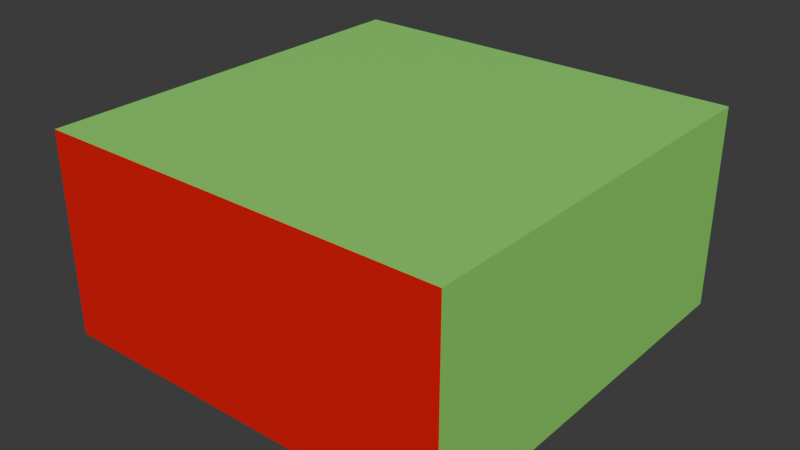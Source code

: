 # Source: Setup.blend  (saved by Blender 4.5.90; exported with 4.5.12 LTS)
import bpy
from mathutils import Matrix  # noqa: F401  (used for matrix-valued properties, if any)

bpy.ops.wm.read_factory_settings(use_empty=True)
scene = bpy.context.scene
scene.name = 'Scene'

# ---- collections
col_collection = bpy.data.collections.new('Collection'); scene.collection.children.link(col_collection)

# ---- materials (node trees are filled in below, after node groups)
mat_table_m = bpy.data.materials.new('Table_M')
mat_material_001 = bpy.data.materials.new('Material.001')
mat_frontcard_m = bpy.data.materials.new('FrontCard_M')
mat_room = bpy.data.materials.new('Room')
mat_floor = bpy.data.materials.new('Floor')
mat_blue_m = bpy.data.materials.new('Blue_M')
mat_red_m = bpy.data.materials.new('Red_M')
mat_score1_m = bpy.data.materials.new('Score1_M')
mat_score2_m = bpy.data.materials.new('Score2_M')

# ---- material node trees
mat_table_m.use_nodes = True; mat_table_m.node_tree.nodes.clear()
_N = mat_table_m.node_tree.nodes; _L = mat_table_m.node_tree.links
n0 = _N.new('ShaderNodeBsdfPrincipled'); n0.name = 'Principled BSDF'; n0.location = (-200, 100)
n0.inputs[0].default_value = (0.1542, 0.02631, 0.0, 1.0)
n0.inputs[1].default_value = 0.05
n0.inputs[2].default_value = 0.6
n0.inputs[3].default_value = 1.2
n1 = _N.new('ShaderNodeOutputMaterial'); n1.name = 'Material Output'; n1.location = (200, 100)
_L.new(n0.outputs[0], n1.inputs[0])
n1.is_active_output = True
mat_material_001.use_nodes = True; mat_material_001.node_tree.nodes.clear()
_N = mat_material_001.node_tree.nodes; _L = mat_material_001.node_tree.links
n0 = _N.new('ShaderNodeBsdfPrincipled'); n0.name = 'Principled BSDF'; n0.location = (-200, 100)
n0.inputs[0].default_value = (0.04069, 0.005757, 0.8014, 1.0)
n1 = _N.new('ShaderNodeOutputMaterial'); n1.name = 'Material Output'; n1.location = (200, 100)
_L.new(n0.outputs[0], n1.inputs[0])
n1.is_active_output = True
mat_frontcard_m.use_nodes = True; mat_frontcard_m.node_tree.nodes.clear()
_N = mat_frontcard_m.node_tree.nodes; _L = mat_frontcard_m.node_tree.links
n0 = _N.new('ShaderNodeBsdfPrincipled'); n0.name = 'Principled BSDF'; n0.location = (-200, 100)
n0.inputs[0].default_value = (0.8004, 0.8004, 0.8004, 1.0)
n1 = _N.new('ShaderNodeOutputMaterial'); n1.name = 'Material Output'; n1.location = (200, 100)
_L.new(n0.outputs[0], n1.inputs[0])
n1.is_active_output = True
mat_room.use_nodes = True; mat_room.node_tree.nodes.clear()
_N = mat_room.node_tree.nodes; _L = mat_room.node_tree.links
n0 = _N.new('ShaderNodeBsdfPrincipled'); n0.name = 'Principled BSDF'; n0.location = (-200, 100)
n0.inputs[0].default_value = (0.2709, 0.8003, 0.1411, 1.0)
n1 = _N.new('ShaderNodeOutputMaterial'); n1.name = 'Material Output'; n1.location = (200, 100)
_L.new(n0.outputs[0], n1.inputs[0])
n1.is_active_output = True
mat_floor.use_nodes = True; mat_floor.node_tree.nodes.clear()
_N = mat_floor.node_tree.nodes; _L = mat_floor.node_tree.links
n0 = _N.new('ShaderNodeBsdfPrincipled'); n0.name = 'Principled BSDF'; n0.location = (-200, 100)
n0.inputs[0].default_value = (0.02253, 0.02286, 0.04922, 1.0)
n1 = _N.new('ShaderNodeOutputMaterial'); n1.name = 'Material Output'; n1.location = (200, 100)
_L.new(n0.outputs[0], n1.inputs[0])
n1.is_active_output = True
mat_blue_m.use_nodes = True; mat_blue_m.node_tree.nodes.clear()
_N = mat_blue_m.node_tree.nodes; _L = mat_blue_m.node_tree.links
n0 = _N.new('ShaderNodeBsdfPrincipled'); n0.name = 'Principled BSDF'; n0.location = (-200, 100)
n0.inputs[0].default_value = (0.0002982, 0.0, 0.8001, 1.0)
n1 = _N.new('ShaderNodeOutputMaterial'); n1.name = 'Material Output'; n1.location = (200, 100)
_L.new(n0.outputs[0], n1.inputs[0])
n1.is_active_output = True
mat_red_m.use_nodes = True; mat_red_m.node_tree.nodes.clear()
_N = mat_red_m.node_tree.nodes; _L = mat_red_m.node_tree.links
n0 = _N.new('ShaderNodeBsdfPrincipled'); n0.name = 'Principled BSDF'; n0.location = (-200, 100)
n0.inputs[0].default_value = (0.8002, 0.0, 0.001402, 1.0)
n1 = _N.new('ShaderNodeOutputMaterial'); n1.name = 'Material Output'; n1.location = (200, 100)
_L.new(n0.outputs[0], n1.inputs[0])
n1.is_active_output = True
mat_score1_m.use_nodes = True; mat_score1_m.node_tree.nodes.clear()
_N = mat_score1_m.node_tree.nodes; _L = mat_score1_m.node_tree.links
n0 = _N.new('ShaderNodeBsdfPrincipled'); n0.name = 'Principled BSDF'; n0.location = (-200, 100)
n0.inputs[0].default_value = (0.1107, 0.01117, 0.003541, 1.0)
n1 = _N.new('ShaderNodeOutputMaterial'); n1.name = 'Material Output'; n1.location = (200, 100)
_L.new(n0.outputs[0], n1.inputs[0])
n1.is_active_output = True
mat_score2_m.use_nodes = True; mat_score2_m.node_tree.nodes.clear()
_N = mat_score2_m.node_tree.nodes; _L = mat_score2_m.node_tree.links
n0 = _N.new('ShaderNodeBsdfPrincipled'); n0.name = 'Principled BSDF'; n0.location = (-200, 100)
n0.inputs[0].default_value = (0.4446, 0.4987, 0.8004, 1.0)
n1 = _N.new('ShaderNodeOutputMaterial'); n1.name = 'Material Output'; n1.location = (200, 100)
_L.new(n0.outputs[0], n1.inputs[0])
n1.is_active_output = True

# ---- world
world_world = bpy.data.worlds.new('World'); scene.world = world_world
world_world.use_nodes = True; world_world.node_tree.nodes.clear()
_N = world_world.node_tree.nodes; _L = world_world.node_tree.links
n0 = _N.new('ShaderNodeOutputWorld'); n0.name = 'World Output'; n0.location = (200, 100)
n1 = _N.new('ShaderNodeBackground'); n1.name = 'Background'; n1.location = (-200, 100)
n1.inputs[0].default_value = (0.05088, 0.05088, 0.05088, 1.0)
_L.new(n1.outputs[0], n0.inputs[0])
n0.is_active_output = True
world_world.color = (0.05088, 0.05088, 0.05088)
world_world.sun_shadow_jitter_overblur = 0.0

# ---- meshes
me_cube_001 = bpy.data.meshes.new('Cube.001')
me_cube_001.from_pydata([(-1.0, 2.238, 0.989), (0.0, 1.49e-08, 1.189), (0.0, 1.49e-08, 0.989), (-0.75, 1.678, 0.989), (-0.75, 2.238, 1.192e-07), (-1.0, 2.238, 1.192e-07), (-1.0, 1.678, 1.192e-07), (-0.75, 1.678, 1.192e-07), (-0.9732, 2.211, 1.189), (-1.0, 2.238, 1.162), (-0.9732, 1.49e-08, 1.189), (-1.0, 1.49e-08, 1.162), (0.0, 2.238, 1.162), (0.0, 2.211, 1.189), (-1.0, 1.49e-08, 1.069), (-0.9198, 1.49e-08, 0.989), (0.0, 2.158, 0.989), (0.0, 2.238, 1.069), (-0.75, 2.238, 1.069), (-0.75, 2.158, 0.989), (-0.75, 2.238, 0.9088), (-0.9198, 1.678, 0.989), (-1.0, 1.678, 1.069), (-1.0, 1.678, 0.9088), (1.0, 2.238, 0.989), (0.75, 1.678, 0.989), (0.75, 2.238, 1.192e-07), (1.0, 2.238, 1.192e-07), (1.0, 1.678, 1.192e-07), (0.75, 1.678, 1.192e-07), (0.9732, 2.211, 1.189), (1.0, 2.238, 1.162), (0.9732, 1.49e-08, 1.189), (1.0, 1.49e-08, 1.162), (1.0, 1.49e-08, 1.069), (0.9198, 1.49e-08, 0.989), (0.75, 2.238, 1.069), (0.75, 2.158, 0.989), (0.75, 2.238, 0.9088), (0.9198, 1.678, 0.989), (1.0, 1.678, 1.069), (1.0, 1.678, 0.9088), (-1.0, -2.238, 0.989), (-0.75, -1.678, 0.989), (-0.75, -2.238, 1.192e-07), (-1.0, -2.238, 1.192e-07), (-1.0, -1.678, 1.192e-07), (-0.75, -1.678, 1.192e-07), (-0.9732, -2.211, 1.189), (-1.0, -2.238, 1.162), (0.0, -2.238, 1.162), (0.0, -2.211, 1.189), (0.0, -2.158, 0.989), (0.0, -2.238, 1.069), (-0.75, -2.238, 1.069), (-0.75, -2.158, 0.989), (-0.75, -2.238, 0.9088), (-0.9198, -1.678, 0.989), (-1.0, -1.678, 1.069), (-1.0, -1.678, 0.9088), (1.0, -2.238, 0.989), (0.75, -1.678, 0.989), (0.75, -2.238, 1.192e-07), (1.0, -2.238, 1.192e-07), (1.0, -1.678, 1.192e-07), (0.75, -1.678, 1.192e-07), (0.9732, -2.211, 1.189), (1.0, -2.238, 1.162), (0.75, -2.238, 1.069), (0.75, -2.158, 0.989), (0.75, -2.238, 0.9088), (0.9198, -1.678, 0.989), (1.0, -1.678, 1.069), (1.0, -1.678, 0.9088)], [], [(5, 4, 7, 6), (10, 8, 9, 11), (8, 13, 12, 9), (13, 8, 10, 1), (18, 19, 20), (21, 22, 23), (21, 15, 14, 22), (16, 19, 18, 17), (14, 11, 9, 0, 22), (2, 15, 21, 3, 19, 16), (0, 9, 12, 17, 18), (20, 19, 3, 7, 4), (0, 18, 20, 4, 5), (23, 22, 0, 5, 6), (3, 21, 23, 6, 7), (27, 28, 29, 26), (32, 33, 31, 30), (30, 31, 12, 13), (13, 1, 32, 30), (36, 38, 37), (39, 41, 40), (39, 40, 34, 35), (16, 17, 36, 37), (34, 40, 24, 31, 33), (2, 16, 37, 25, 39, 35), (24, 36, 17, 12, 31), (38, 26, 29, 25, 37), (24, 27, 26, 38, 36), (41, 28, 27, 24, 40), (25, 29, 28, 41, 39), (45, 46, 47, 44), (10, 11, 49, 48), (48, 49, 50, 51), (51, 1, 10, 48), (54, 56, 55), (57, 59, 58), (57, 58, 14, 15), (52, 53, 54, 55), (14, 58, 42, 49, 11), (2, 52, 55, 43, 57, 15), (42, 54, 53, 50, 49), (56, 44, 47, 43, 55), (42, 45, 44, 56, 54), (59, 46, 45, 42, 58), (43, 47, 46, 59, 57), (63, 62, 65, 64), (32, 66, 67, 33), (66, 51, 50, 67), (51, 66, 32, 1), (68, 69, 70), (71, 72, 73), (71, 35, 34, 72), (52, 69, 68, 53), (34, 33, 67, 60, 72), (2, 35, 71, 61, 69, 52), (60, 67, 50, 53, 68), (70, 69, 61, 65, 62), (60, 68, 70, 62, 63), (73, 72, 60, 63, 64), (61, 71, 73, 64, 65)])
_uv = me_cube_001.uv_layers.new(name='UVMap')
_uv.uv.foreach_set('vector', [0.125, 0.5, 0.1562, 0.5, 0.1562, 0.5312, 0.125, 0.5312, 0.8716, 0.625, 0.8716, 0.5015, 0.875, 0.5, 0.875, 0.625, 0.8716, 0.5015, 0.75, 0.5015, 0.75, 0.5, 0.875, 0.5, 0.75, 0.5015, 0.8716, 0.5015, 0.8716, 0.625, 0.75, 0.625, 0.1563, 0.5, 0.1562, 0.5045, 0.1562, 0.5, 0.135, 0.5312, 0.125, 0.5312, 0.125, 0.5312, 0.135, 0.5312, 0.135, 0.625, 0.125, 0.625, 0.125, 0.5312, 0.25, 0.5045, 0.1562, 0.5045, 0.1563, 0.5, 0.25, 0.5, 0.4752, 0.125, 0.5915, 0.125, 0.5915, 0.25, 0.375, 0.25, 0.4037, 0.2187, 0.25, 0.625, 0.135, 0.625, 0.135, 0.5312, 0.1562, 0.5312, 0.1562, 0.5045, 0.25, 0.5045, 0.375, 0.25, 0.5915, 0.25, 0.5915, 0.375, 0.4752, 0.375, 0.4037, 0.2812, 0.1562, 0.5, 0.1562, 0.5045, 0.1562, 0.5312, 0.1562, 0.5312, 0.1562, 0.5, 0.375, 0.25, 0.4037, 0.2812, 0.375, 0.2812, 0.375, 0.2812, 0.375, 0.25, 0.375, 0.2188, 0.4037, 0.2187, 0.375, 0.25, 0.375, 0.25, 0.375, 0.2188, 0.1562, 0.5312, 0.135, 0.5312, 0.125, 0.5312, 0.125, 0.5312, 0.1562, 0.5312, 0.125, 0.5, 0.125, 0.5312, 0.1562, 0.5312, 0.1562, 0.5, 0.8716, 0.625, 0.875, 0.625, 0.875, 0.5, 0.8716, 0.5015, 0.8716, 0.5015, 0.875, 0.5, 0.75, 0.5, 0.75, 0.5015, 0.75, 0.5015, 0.75, 0.625, 0.8716, 0.625, 0.8716, 0.5015, 0.1563, 0.5, 0.1562, 0.5, 0.1562, 0.5045, 0.135, 0.5312, 0.125, 0.5312, 0.125, 0.5312, 0.135, 0.5312, 0.125, 0.5312, 0.125, 0.625, 0.135, 0.625, 0.25, 0.5045, 0.25, 0.5, 0.1563, 0.5, 0.1562, 0.5045, 0.4752, 0.125, 0.4037, 0.2187, 0.375, 0.25, 0.5915, 0.25, 0.5915, 0.125, 0.25, 0.625, 0.25, 0.5045, 0.1562, 0.5045, 0.1562, 0.5312, 0.135, 0.5312, 0.135, 0.625, 0.375, 0.25, 0.4037, 0.2812, 0.4752, 0.375, 0.5915, 0.375, 0.5915, 0.25, 0.1562, 0.5, 0.1562, 0.5, 0.1562, 0.5312, 0.1562, 0.5312, 0.1562, 0.5045, 0.375, 0.25, 0.375, 0.25, 0.375, 0.2812, 0.375, 0.2812, 0.4037, 0.2812, 0.375, 0.2188, 0.375, 0.2188, 0.375, 0.25, 0.375, 0.25, 0.4037, 0.2187, 0.1562, 0.5312, 0.1562, 0.5312, 0.125, 0.5312, 0.125, 0.5312, 0.135, 0.5312, 0.125, 0.5, 0.125, 0.5312, 0.1562, 0.5312, 0.1562, 0.5, 0.8716, 0.625, 0.875, 0.625, 0.875, 0.5, 0.8716, 0.5015, 0.8716, 0.5015, 0.875, 0.5, 0.75, 0.5, 0.75, 0.5015, 0.75, 0.5015, 0.75, 0.625, 0.8716, 0.625, 0.8716, 0.5015, 0.1563, 0.5, 0.1562, 0.5, 0.1562, 0.5045, 0.135, 0.5312, 0.125, 0.5312, 0.125, 0.5312, 0.135, 0.5312, 0.125, 0.5312, 0.125, 0.625, 0.135, 0.625, 0.25, 0.5045, 0.25, 0.5, 0.1563, 0.5, 0.1562, 0.5045, 0.4752, 0.125, 0.4037, 0.2187, 0.375, 0.25, 0.5915, 0.25, 0.5915, 0.125, 0.25, 0.625, 0.25, 0.5045, 0.1562, 0.5045, 0.1562, 0.5312, 0.135, 0.5312, 0.135, 0.625, 0.375, 0.25, 0.4037, 0.2812, 0.4752, 0.375, 0.5915, 0.375, 0.5915, 0.25, 0.1562, 0.5, 0.1562, 0.5, 0.1562, 0.5312, 0.1562, 0.5312, 0.1562, 0.5045, 0.375, 0.25, 0.375, 0.25, 0.375, 0.2812, 0.375, 0.2812, 0.4037, 0.2812, 0.375, 0.2188, 0.375, 0.2188, 0.375, 0.25, 0.375, 0.25, 0.4037, 0.2187, 0.1562, 0.5312, 0.1562, 0.5312, 0.125, 0.5312, 0.125, 0.5312, 0.135, 0.5312, 0.125, 0.5, 0.1562, 0.5, 0.1562, 0.5312, 0.125, 0.5312, 0.8716, 0.625, 0.8716, 0.5015, 0.875, 0.5, 0.875, 0.625, 0.8716, 0.5015, 0.75, 0.5015, 0.75, 0.5, 0.875, 0.5, 0.75, 0.5015, 0.8716, 0.5015, 0.8716, 0.625, 0.75, 0.625, 0.1563, 0.5, 0.1562, 0.5045, 0.1562, 0.5, 0.135, 0.5312, 0.125, 0.5312, 0.125, 0.5312, 0.135, 0.5312, 0.135, 0.625, 0.125, 0.625, 0.125, 0.5312, 0.25, 0.5045, 0.1562, 0.5045, 0.1563, 0.5, 0.25, 0.5, 0.4752, 0.125, 0.5915, 0.125, 0.5915, 0.25, 0.375, 0.25, 0.4037, 0.2187, 0.25, 0.625, 0.135, 0.625, 0.135, 0.5312, 0.1562, 0.5312, 0.1562, 0.5045, 0.25, 0.5045, 0.375, 0.25, 0.5915, 0.25, 0.5915, 0.375, 0.4752, 0.375, 0.4037, 0.2812, 0.1562, 0.5, 0.1562, 0.5045, 0.1562, 0.5312, 0.1562, 0.5312, 0.1562, 0.5, 0.375, 0.25, 0.4037, 0.2812, 0.375, 0.2812, 0.375, 0.2812, 0.375, 0.25, 0.375, 0.2188, 0.4037, 0.2187, 0.375, 0.25, 0.375, 0.25, 0.375, 0.2188, 0.1562, 0.5312, 0.135, 0.5312, 0.125, 0.5312, 0.125, 0.5312, 0.1562, 0.5312])
me_cube_001.materials.append(mat_table_m)
me_cube_001.update()
me_cube_002 = bpy.data.meshes.new('Cube.002')
me_cube_002.from_pydata([(-0.1396, -0.007777, -0.1762), (-0.1396, 0.007777, -0.1762), (0.1396, -0.007777, 0.1762), (0.1396, 0.007777, 0.1762), (-0.0769, -0.007777, 0.1762), (-0.1396, -0.007777, 0.09706), (-0.1396, 0.007777, 0.09706), (-0.0769, 0.007777, 0.1762), (0.0769, -0.007777, -0.1762), (0.1396, -0.007777, -0.09706), (0.1396, 0.007777, -0.09706), (0.0769, 0.007777, -0.1762)], [], [(4, 7, 6, 5), (8, 11, 10, 9), (8, 9, 2, 4, 5, 0), (0, 5, 6, 1), (3, 7, 4, 2), (1, 6, 7, 3, 10, 11), (1, 11, 8, 0), (10, 3, 2, 9)])
me_cube_002.polygons.foreach_set('material_index', [0, 0, 0, 0, 0, 1, 0, 0])
_uv = me_cube_002.uv_layers.new(name='UVMap')
_uv.uv.foreach_set('vector', [0.625, 0.0, 0.625, 0.2921, 0.5688, 0.25, 0.5688, 0.0, 0.3449, 0.7761, 0.3449, 0.4739, 0.4312, 0.5, 0.4312, 0.75, 0.3449, 0.7761, 0.4312, 0.75, 0.625, 0.75, 0.625, 0.9438, 0.5688, 1.0, 0.375, 1.0, 0.375, 0.0, 0.5688, 0.0, 0.5688, 0.25, 0.375, 0.25, 0.625, 0.5, 0.8188, 0.5, 0.8188, 0.75, 0.625, 0.75, 0.375, 0.25, 0.5688, 0.25, 0.625, 0.2921, 0.625, 0.5, 0.4312, 0.5, 0.3449, 0.4739, 0.125, 0.5, 0.3449, 0.4739, 0.3449, 0.7761, 0.125, 0.75, 0.4312, 0.5, 0.625, 0.5, 0.625, 0.75, 0.4312, 0.75])
me_cube_002.materials.append(mat_material_001)
me_cube_002.materials.append(mat_frontcard_m)
me_cube_002.update()
me_cube_003 = bpy.data.meshes.new('Cube.003')
me_cube_003.from_pydata([(-9.972, -9.972, 9.816), (-9.972, -9.972, 0.0), (-9.972, 9.972, 9.816), (-9.972, 9.972, 0.0), (9.972, -9.972, 9.816), (9.972, -9.972, 0.0), (9.972, 9.972, 9.816), (9.972, 9.972, 0.0)], [], [(0, 1, 3, 2), (2, 3, 7, 6), (6, 7, 5, 4), (4, 5, 1, 0), (2, 6, 4, 0), (7, 3, 1, 5)])
me_cube_003.polygons.foreach_set('material_index', [0, 2, 0, 3, 0, 1])
_uv = me_cube_003.uv_layers.new(name='UVMap')
_uv.uv.foreach_set('vector', [0.375, 0.0, 0.625, 0.0, 0.625, 0.25, 0.375, 0.25, 0.375, 0.25, 0.625, 0.25, 0.625, 0.5, 0.375, 0.5, 0.375, 0.5, 0.625, 0.5, 0.625, 0.75, 0.375, 0.75, 0.375, 0.75, 0.625, 0.75, 0.625, 1.0, 0.375, 1.0, 0.125, 0.5, 0.375, 0.5, 0.375, 0.75, 0.125, 0.75, 0.625, 0.5, 0.875, 0.5, 0.875, 0.75, 0.625, 0.75])
me_cube_003.materials.append(mat_room)
me_cube_003.materials.append(mat_floor)
me_cube_003.materials.append(mat_blue_m)
me_cube_003.materials.append(mat_red_m)
me_cube_003.update()
me_cube = bpy.data.meshes.new('Cube')
me_cube.from_pydata([(-0.04152, -0.4508, -0.2515), (-0.04152, 0.4508, -0.2515), (0.06104, -0.4508, -0.2515), (0.06104, 0.4508, -0.2515), (-0.04152, 0.0, -0.2515), (-0.04152, 0.0, 0.1549), (-0.04152, -0.4143, 0.1184), (-0.04152, -0.03646, 0.1184), (-0.04152, -0.03646, -0.2151), (-0.04152, -0.4143, -0.2151), (-0.04152, 0.03646, -0.2151), (-0.04152, 0.03646, 0.1184), (-0.04152, 0.4143, 0.1184), (-0.04152, 0.4143, -0.2151), (-0.002843, -0.4143, 0.1184), (-0.002843, -0.03646, 0.1184), (-0.002843, -0.4143, -0.2151), (-0.002843, -0.03646, -0.2151), (-0.002843, 0.03646, 0.1184), (-0.002843, 0.03646, -0.2151), (-0.002843, 0.4143, -0.2151), (-0.002843, 0.4143, 0.1184), (-0.04152, -0.4508, 0.111), (-0.04152, -0.4069, 0.1549), (-0.04152, -0.4197, 0.1238), (-0.04152, -0.4449, 0.1329), (-0.04152, -0.4288, 0.149), (-0.04152, 0.4069, 0.1549), (-0.04152, 0.4508, 0.111), (-0.04152, 0.4197, 0.1238), (-0.04152, 0.4288, 0.149), (-0.04152, 0.4449, 0.1329), (0.01715, -0.4069, 0.1549), (0.06104, -0.4508, 0.111), (0.03909, -0.4288, 0.149), (0.05516, -0.4449, 0.1329), (0.01715, 0.4069, 0.1549), (0.06104, 0.4508, 0.111), (0.03909, 0.4288, 0.149), (0.05516, 0.4449, 0.1329), (0.06104, 0.4379, -0.2386), (0.06104, 0.4379, 0.09805), (0.06104, -0.4379, 0.09805), (0.06104, -0.4379, -0.2386), (0.05625, 0.4379, 0.09805), (0.05625, 0.4379, -0.2386), (0.05625, -0.4379, -0.2386), (0.05625, -0.4379, 0.09805)], [], [(1, 3, 2, 0, 4), (8, 9, 16, 17), (13, 10, 19, 20), (5, 4, 8, 7), (4, 0, 9, 8), (4, 5, 11, 10), (1, 4, 10, 13), (14, 15, 17, 16), (19, 18, 21, 20), (9, 6, 14, 16), (11, 12, 21, 18), (10, 11, 18, 19), (7, 8, 17, 15), (12, 13, 20, 21), (6, 7, 15, 14), (22, 25, 24), (25, 26, 24), (26, 23, 24), (27, 30, 29), (30, 31, 29), (31, 28, 29), (27, 36, 38, 30), (30, 38, 39, 31), (31, 39, 37, 28), (36, 32, 34, 38), (38, 34, 35, 39), (39, 35, 33, 37), (32, 23, 26, 34), (34, 26, 25, 35), (35, 25, 22, 33), (36, 27, 5, 23, 32), (2, 33, 22, 0), (24, 23, 5, 7, 6), (0, 22, 24, 6, 9), (5, 27, 29, 12, 11), (1, 28, 37, 3), (29, 28, 1, 13, 12), (41, 42, 47, 44), (3, 37, 41, 40), (37, 33, 42, 41), (33, 2, 43, 42), (2, 3, 40, 43), (45, 44, 47, 46), (40, 41, 44, 45), (42, 43, 46, 47), (43, 40, 45, 46)])
me_cube.polygons.foreach_set('material_index', [0, 0, 0, 0, 0, 0, 0, 1, 1, 0, 0, 0, 0, 0, 0, 0, 0, 0, 0, 0, 0, 0, 0, 0, 0, 0, 0, 0, 0, 0, 0, 0, 0, 0, 0, 0, 0, 0, 0, 0, 0, 0, 1, 0, 0, 0])
_uv = me_cube.uv_layers.new(name='UVMap')
_uv.uv.foreach_set('vector', [0.125, 0.5, 0.375, 0.5, 0.375, 0.75, 0.125, 0.75, 0.125, 0.625, 0.3974, 0.1149, 0.3974, 0.01011, 0.3974, 0.01011, 0.3974, 0.1149, 0.3974, 0.2399, 0.3974, 0.1351, 0.3974, 0.1351, 0.3974, 0.2399, 0.625, 0.125, 0.375, 0.125, 0.3974, 0.1149, 0.6026, 0.1149, 0.375, 0.125, 0.375, 0.0, 0.3974, 0.01011, 0.3974, 0.1149, 0.375, 0.125, 0.625, 0.125, 0.6026, 0.1351, 0.3974, 0.1351, 0.375, 0.25, 0.375, 0.125, 0.3974, 0.1351, 0.3974, 0.2399, 0.6026, 0.01011, 0.6026, 0.1149, 0.3974, 0.1149, 0.3974, 0.01011, 0.3974, 0.1351, 0.6026, 0.1351, 0.6026, 0.2399, 0.3974, 0.2399, 0.3974, 0.01011, 0.6026, 0.01011, 0.6026, 0.01011, 0.3974, 0.01011, 0.6026, 0.1351, 0.6026, 0.2399, 0.6026, 0.2399, 0.6026, 0.1351, 0.3974, 0.1351, 0.6026, 0.1351, 0.6026, 0.1351, 0.3974, 0.1351, 0.6026, 0.1149, 0.3974, 0.1149, 0.3974, 0.1149, 0.6026, 0.1149, 0.6026, 0.2399, 0.3974, 0.2399, 0.3974, 0.2399, 0.6026, 0.2399, 0.6026, 0.01011, 0.6026, 0.1149, 0.6026, 0.1149, 0.6026, 0.01011, 0.598, 0.0, 0.6115, 0.0, 0.6059, 0.008607, 0.6115, 0.0, 0.6164, 0.003858, 0.6059, 0.008607, 0.6164, 0.003858, 0.6115, 0.006086, 0.6059, 0.008607, 0.6247, 0.238, 0.6164, 0.2461, 0.6059, 0.2414, 0.6164, 0.2461, 0.6115, 0.25, 0.6059, 0.2414, 0.6115, 0.25, 0.598, 0.25, 0.6059, 0.2414, 0.875, 0.5122, 0.732, 0.5122, 0.676, 0.503, 0.875, 0.5, 0.625, 0.25, 0.676, 0.503, 0.6115, 0.5001, 0.6115, 0.25, 0.6115, 0.25, 0.6115, 0.5001, 0.598, 0.5, 0.598, 0.25, 0.732, 0.5122, 0.732, 0.7378, 0.676, 0.747, 0.676, 0.503, 0.676, 0.503, 0.676, 0.747, 0.6115, 0.7499, 0.6115, 0.5001, 0.6115, 0.5001, 0.6115, 0.7499, 0.598, 0.75, 0.598, 0.5, 0.732, 0.7378, 0.875, 0.7378, 0.875, 0.75, 0.676, 0.747, 0.676, 0.747, 0.625, 1.0, 0.6115, 1.0, 0.6115, 0.7499, 0.6115, 0.7499, 0.6115, 1.0, 0.598, 1.0, 0.598, 0.75, 0.732, 0.5122, 0.875, 0.5122, 0.875, 0.625, 0.875, 0.7378, 0.732, 0.7378, 0.375, 0.75, 0.598, 0.75, 0.598, 1.0, 0.375, 1.0, 0.6059, 0.008607, 0.625, 0.01217, 0.625, 0.125, 0.6026, 0.1149, 0.6026, 0.01011, 0.375, 0.0, 0.598, 0.0, 0.6059, 0.008607, 0.6026, 0.01011, 0.3974, 0.01011, 0.625, 0.125, 0.6247, 0.238, 0.6059, 0.2414, 0.6026, 0.2399, 0.6026, 0.1351, 0.375, 0.25, 0.598, 0.25, 0.598, 0.5, 0.375, 0.5, 0.6059, 0.2414, 0.598, 0.25, 0.375, 0.25, 0.3974, 0.2399, 0.6026, 0.2399, 0.5901, 0.5036, 0.5901, 0.7464, 0.5901, 0.7464, 0.5901, 0.5036, 0.375, 0.5, 0.598, 0.5, 0.5901, 0.5036, 0.3829, 0.5036, 0.598, 0.5, 0.598, 0.75, 0.5901, 0.7464, 0.5901, 0.5036, 0.598, 0.75, 0.375, 0.75, 0.3829, 0.7464, 0.5901, 0.7464, 0.375, 0.75, 0.375, 0.5, 0.3829, 0.5036, 0.3829, 0.7464, 0.3829, 0.5036, 0.5901, 0.5036, 0.5901, 0.7464, 0.3829, 0.7464, 0.3829, 0.5036, 0.5901, 0.5036, 0.5901, 0.5036, 0.3829, 0.5036, 0.5901, 0.7464, 0.3829, 0.7464, 0.3829, 0.7464, 0.5901, 0.7464, 0.3829, 0.7464, 0.3829, 0.5036, 0.3829, 0.5036, 0.3829, 0.7464])
me_cube.materials.append(mat_score1_m)
me_cube.materials.append(mat_score2_m)
me_cube.update()

# ---- objects
ob_table = bpy.data.objects.new('Table', me_cube_001)
ob_card = bpy.data.objects.new('Card', me_cube_002)
ob_room = bpy.data.objects.new('Room', me_cube_003)
ob_scoreboard = bpy.data.objects.new('ScoreBoard', me_cube)

# ---- transforms, parenting, visibility, modifiers, constraints
ob_table.location = (0.0, -1.49e-08, 0.0)
ob_card.location = (0.0, 0.0, 0.0)
ob_room.location = (0.0, 0.0, 0.0)
ob_scoreboard.location = (0.0, 0.0, 0.0)

# ---- collection membership
col_collection.objects.link(ob_table)
col_collection.objects.link(ob_card)
col_collection.objects.link(ob_room)
col_collection.objects.link(ob_scoreboard)

# ---- scene / render settings (as saved in the file)
scene.frame_start = 1; scene.frame_end = 250; scene.frame_set(1)
scene.render.engine = 'BLENDER_EEVEE_NEXT'
bpy.context.view_layer.update()

# ---- added for rendering (the .blend has no active camera and no usable light): camera, sun
cam_auto = bpy.data.cameras.new('AutoCamera')
cam_auto.lens = 50.0
cam_auto.sensor_width = 36.0
cam_auto.clip_end = 1000.0
ob_auto_camera = bpy.data.objects.new('AutoCamera', cam_auto)
scene.collection.objects.link(ob_auto_camera)
ob_auto_camera.location = (27.708, -33.2496, 26.9488)
ob_auto_camera.rotation_euler = (1.09748, -7.21219e-08, 0.694738)
scene.camera = ob_auto_camera
light_auto_sun = bpy.data.lights.new('AutoSun', 'SUN')
light_auto_sun.energy = 3.0
light_auto_sun.angle = 0.0523599
ob_auto_sun = bpy.data.objects.new('AutoSun', light_auto_sun)
scene.collection.objects.link(ob_auto_sun)
ob_auto_sun.rotation_euler = (0.872665, 0.174533, 0.523599)
bpy.context.view_layer.update()
